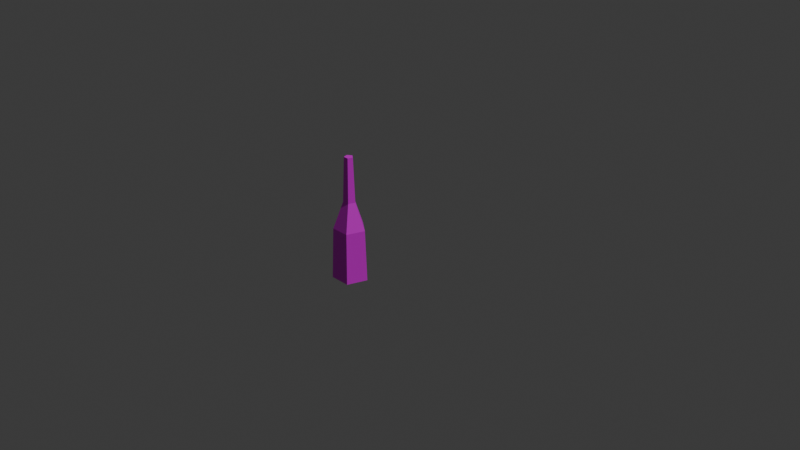 # Source: wine.blend  (saved by Blender 4.2.66; exported with 4.5.12 LTS)
import bpy
from mathutils import Matrix  # noqa: F401  (used for matrix-valued properties, if any)

bpy.ops.wm.read_factory_settings(use_empty=True)
scene = bpy.context.scene
scene.name = 'Scene'

# ---- collections
col_collection = bpy.data.collections.new('Collection'); scene.collection.children.link(col_collection)
col_background = bpy.data.collections.new('Background'); scene.collection.children.link(col_background)

# ---- images (referenced by path relative to the original .blend; pixels are not part of the script)
import os
ASSET_DIR = os.environ.get("B2B_ASSET_DIR", "")  # directory of the original .blend (textures are referenced by path, not embedded)
HERE = os.path.dirname(os.path.abspath(__file__))  # packed textures are extracted next to this script under _unpacked/

def load_image(name, relpath, width, height, colorspace="sRGB"):
    """Load a texture the original file referenced (path relative to the .blend, or extracted next to this script)."""
    p = next((c for c in (os.path.join(HERE, relpath), os.path.join(ASSET_DIR, relpath)) if relpath and os.path.exists(c)), "")
    if p:
        img = bpy.data.images.load(p, check_existing=True)
        img.name = name
    else:  # same state as the original file: an image datablock whose file is absent (Cycles renders it pink)
        img = bpy.data.images.new(name, width, height)
        img.source = "FILE"
        img.filepath = "//" + (relpath or name)
    img.colorspace_settings.name = colorspace
    return img
img_wine_png = load_image('Wine.png', 'Wine.png', 1024, 1024, 'sRGB')

# ---- materials (node trees are filled in below, after node groups)
mat_wine = bpy.data.materials.new('Wine')

# ---- material node trees
mat_wine.use_nodes = True; mat_wine.node_tree.nodes.clear()
_N = mat_wine.node_tree.nodes; _L = mat_wine.node_tree.links
n0 = _N.new('ShaderNodeBsdfPrincipled'); n0.name = 'Principled BSDF'; n0.location = (10, 300)
n1 = _N.new('ShaderNodeOutputMaterial'); n1.name = 'Material Output'; n1.location = (300, 300)
n2 = _N.new('ShaderNodeTexImage'); n2.name = 'Image Texture'; n2.location = (-280, 280)
n2.image = img_wine_png
_L.new(n0.outputs[0], n1.inputs[0])
_L.new(n2.outputs[0], n0.inputs[0])
n1.is_active_output = True

# ---- world
world_world = bpy.data.worlds.new('World'); scene.world = world_world
world_world.use_nodes = True; world_world.node_tree.nodes.clear()
_N = world_world.node_tree.nodes; _L = world_world.node_tree.links
n0 = _N.new('ShaderNodeOutputWorld'); n0.name = 'World Output'; n0.location = (300, 300)
n1 = _N.new('ShaderNodeBackground'); n1.name = 'Background'; n1.location = (10, 300)
n1.inputs[0].default_value = (0.05088, 0.05088, 0.05088, 1.0)
_L.new(n1.outputs[0], n0.inputs[0])
n0.is_active_output = True
world_world.color = (0.05088, 0.05088, 0.05088)
world_world.sun_shadow_jitter_overblur = 0.0

# ---- cameras
cam_camera = bpy.data.cameras.new('Camera')
cam_camera.clip_end = 100.0
cam_camera.ortho_scale = 7.314

# ---- lights
light_light = bpy.data.lights.new('Light', 'POINT')
light_light.energy = 1000.0
light_light.shadow_soft_size = 0.1

# ---- meshes
me_circle = bpy.data.meshes.new('Circle')
me_circle.from_pydata([(1.376e-10, 0.004249, 5.141e-05), (-0.004041, 0.001313, 5.141e-05), (-0.002497, -0.003437, 5.141e-05), (0.002497, -0.003437, 5.141e-05), (0.004041, 0.001313, 5.141e-05), (8.316e-11, 0.001464, 0.01887), (1.329e-10, 0.0038, 0.01241), (-0.003614, 0.001174, 0.01241), (-0.001392, 0.0004524, 0.01887), (-0.002234, -0.003074, 0.01241), (-0.0008605, -0.001184, 0.01887), (0.002234, -0.003074, 0.01241), (0.0008605, -0.001184, 0.01887), (0.003614, 0.001174, 0.01241), (0.001392, 0.0004524, 0.01887), (-0.001006, 0.000327, 0.02958), (1.366e-08, 0.001058, 0.02958), (-0.0006219, -0.000856, 0.02958), (0.000622, -0.000856, 0.02958), (0.001006, 0.000327, 0.02958)], [], [(1, 0, 4, 3, 2), (4, 0, 6, 13), (2, 3, 11, 9), (1, 2, 9, 7), (3, 4, 13, 11), (12, 14, 19, 18), (8, 5, 6, 7), (10, 8, 7, 9), (12, 10, 9, 11), (14, 12, 11, 13), (5, 14, 13, 6), (0, 1, 7, 6), (15, 17, 18, 19, 16), (8, 10, 17, 15), (5, 8, 15, 16), (10, 12, 18, 17), (14, 5, 16, 19)])
_uv = me_circle.uv_layers.new(name='UVMap')
_uv.uv.foreach_set('vector', [0.5725, 0.6575, 0.6731, 0.5191, 0.8358, 0.572, 0.8358, 0.743, 0.6731, 0.7959, 0.5721, 0.1247, 0.5722, 0.0006243, 0.0007847, 0.0001388, 0.000651, 0.1242, 0.5719, 0.3677, 0.572, 0.2413, 0.0005257, 0.2408, 0.0003896, 0.3672, 0.5717, 0.4851, 0.5719, 0.3677, 0.0003896, 0.3672, 0.0002633, 0.4846, 0.572, 0.2413, 0.5721, 0.1247, 0.000651, 0.1242, 0.0005257, 0.2408, 0.7441, 0.2359, 0.6612, 0.2358, 0.6608, 0.5048, 0.7436, 0.5049, 0.9174, 0.2361, 0.9997, 0.2361, 0.9999, 0.000598, 0.9176, 0.0005094, 0.8339, 0.236, 0.9174, 0.2361, 0.9176, 0.0005094, 0.8341, 0.0004196, 0.7441, 0.2359, 0.8339, 0.236, 0.8341, 0.0004196, 0.7442, 0.0003229, 0.6612, 0.2358, 0.7441, 0.2359, 0.7442, 0.0003229, 0.6614, 0.0002338, 0.573, 0.2357, 0.6612, 0.2358, 0.6614, 0.0002338, 0.5732, 0.0001388, 0.5716, 0.6008, 0.5717, 0.4851, 0.0002633, 0.4846, 0.0001388, 0.6003, 0.0001389, 0.6473, 0.02518, 0.6128, 0.0657, 0.626, 0.0657, 0.6686, 0.02518, 0.6817, 0.9174, 0.2361, 0.8339, 0.236, 0.8335, 0.505, 0.917, 0.5051, 0.9997, 0.2361, 0.9174, 0.2361, 0.917, 0.5051, 0.9992, 0.5052, 0.8339, 0.236, 0.7441, 0.2359, 0.7436, 0.5049, 0.8335, 0.505, 0.6612, 0.2358, 0.573, 0.2357, 0.5725, 0.5047, 0.6608, 0.5048])
me_circle.materials.append(mat_wine)
me_circle.update()

# ---- objects
ob_light = bpy.data.objects.new('Light', light_light)
ob_camera = bpy.data.objects.new('Camera', cam_camera)
ob_circle = bpy.data.objects.new('Circle', me_circle)
ob_empty = bpy.data.objects.new('Empty', None)

# ---- transforms, parenting, visibility, modifiers, constraints
ob_light.location = (4.076, 1.005, 5.904)
ob_light.rotation_euler = (0.6503, 0.05522, 1.866)
ob_light.lock_rotations_4d = False
ob_light.empty_display_type = 'ARROWS'
ob_light.color = (0.0, 0.0, 0.0, 0.0)
ob_light.lineart.crease_threshold = 0.0
ob_camera.location = (0.1693, -0.1443, 0.1236)
ob_camera.rotation_euler = (1.109, 0.0, 0.8149)
ob_camera.lock_rotations_4d = False
ob_camera.empty_display_type = 'ARROWS'
ob_camera.color = (0.0, 0.0, 0.0, 0.0)
ob_camera.display_type = 'WIRE'
ob_camera.lineart.crease_threshold = 0.0
ob_circle.location = (0.0, 0.0, 0.0)
ob_empty.location = (0.04155, 0.004109, 0.01256)
ob_empty.rotation_euler = (1.571, -0.0, -0.0)
ob_empty.scale = (0.021, 0.021, 0.021)
ob_empty.empty_display_type = 'IMAGE'
ob_empty.empty_display_size = 5.0
ob_empty.empty_image_depth = 'BACK'
ob_empty.empty_image_side = 'FRONT'

# ---- collection membership
col_collection.objects.link(ob_light)
col_collection.objects.link(ob_camera)
col_collection.objects.link(ob_circle)
col_background.objects.link(ob_empty)

# ---- scene / render settings (as saved in the file)
scene.camera = ob_camera
scene.frame_start = 1; scene.frame_end = 250; scene.frame_set(5)
scene.render.engine = 'BLENDER_EEVEE_NEXT'
bpy.context.view_layer.update()

